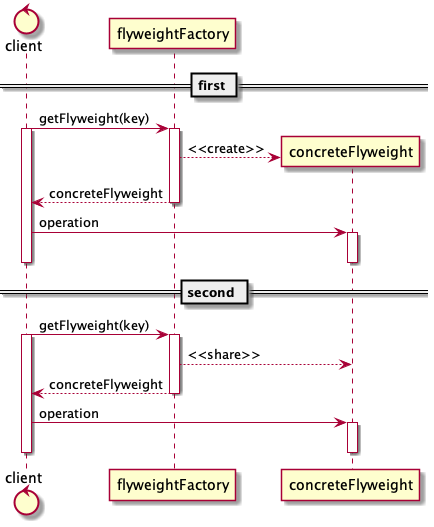

The diagram above was rendered by PlantUML. Its source (embedded in the PNG):
@startuml
'https://plantuml.com/sequence-diagram

control client
participant flyweightFactory
participant concreteFlyweight

== first ==

client -> flyweightFactory : getFlyweight(key)
activate client
activate flyweightFactory
flyweightFactory --> concreteFlyweight **  : <<create>>
flyweightFactory -->  client : concreteFlyweight
deactivate flyweightFactory

client -> concreteFlyweight : operation
activate concreteFlyweight
deactivate concreteFlyweight
deactivate client

== second ==

client -> flyweightFactory : getFlyweight(key)
activate client
activate flyweightFactory
flyweightFactory --> concreteFlyweight  : <<share>>
flyweightFactory -->  client : concreteFlyweight
deactivate flyweightFactory

client -> concreteFlyweight : operation
activate concreteFlyweight
deactivate concreteFlyweight
deactivate client


@enduml